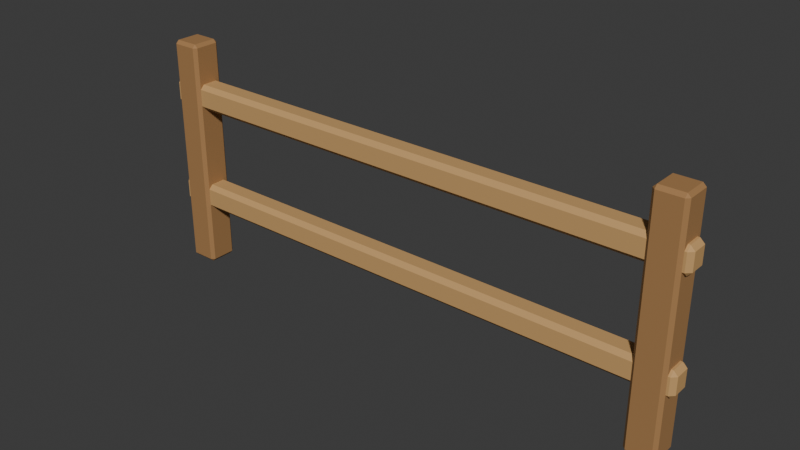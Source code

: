 # Source: prop_fence_wood.blend  (saved by Blender 5.2.44; exported with 4.5.12 LTS)
import bpy
from mathutils import Matrix  # noqa: F401  (used for matrix-valued properties, if any)

bpy.ops.wm.read_factory_settings(use_empty=True)
scene = bpy.context.scene
scene.name = 'Scene'

# ---- collections
col_collection = bpy.data.collections.new('Collection'); scene.collection.children.link(col_collection)

# ---- materials (node trees are filled in below, after node groups)
mat_wood = bpy.data.materials.new('wood')
mat_wood.diffuse_color = (0.38, 0.2, 0.075, 1.0)
mat_wood_light = bpy.data.materials.new('wood_light')
mat_wood_light.diffuse_color = (0.58, 0.34, 0.13, 1.0)

# ---- material node trees
mat_wood.use_nodes = True; mat_wood.node_tree.nodes.clear()
_N = mat_wood.node_tree.nodes; _L = mat_wood.node_tree.links
n0 = _N.new('ShaderNodeBsdfPrincipled'); n0.name = 'Principled BSDF'; n0.location = (-200, 100)
n0.inputs[0].default_value = (0.38, 0.2, 0.075, 1.0)
n0.inputs[2].default_value = 0.78
n0.inputs[10].default_value = 0.005
n1 = _N.new('ShaderNodeOutputMaterial'); n1.name = 'Material Output'; n1.location = (200, 100)
_L.new(n0.outputs[0], n1.inputs[0])
n1.is_active_output = True
mat_wood_light.use_nodes = True; mat_wood_light.node_tree.nodes.clear()
_N = mat_wood_light.node_tree.nodes; _L = mat_wood_light.node_tree.links
n0 = _N.new('ShaderNodeBsdfPrincipled'); n0.name = 'Principled BSDF'; n0.location = (-200, 100)
n0.inputs[0].default_value = (0.58, 0.34, 0.13, 1.0)
n0.inputs[2].default_value = 0.78
n0.inputs[10].default_value = 0.005
n1 = _N.new('ShaderNodeOutputMaterial'); n1.name = 'Material Output'; n1.location = (200, 100)
_L.new(n0.outputs[0], n1.inputs[0])
n1.is_active_output = True

# ---- world
world_world = bpy.data.worlds.new('World'); scene.world = world_world
world_world.use_nodes = True; world_world.node_tree.nodes.clear()
_N = world_world.node_tree.nodes; _L = world_world.node_tree.links
n0 = _N.new('ShaderNodeOutputWorld'); n0.name = 'World Output'; n0.location = (200, 100)
n1 = _N.new('ShaderNodeBackground'); n1.name = 'Background'; n1.location = (-200, 100)
n1.inputs[0].default_value = (0.05088, 0.05088, 0.05088, 1.0)
_L.new(n1.outputs[0], n0.inputs[0])
n0.is_active_output = True
world_world.color = (0.05088, 0.05088, 0.05088)
world_world.sun_shadow_jitter_overblur = 0.0

# ---- meshes
me_cube_283 = bpy.data.meshes.new('Cube.283')
me_cube_283.from_pydata([(-1.255, -0.055, 0.0), (-1.255, -0.07, 0.015), (-1.27, -0.055, 0.015), (-1.255, -0.07, 1.085), (-1.255, -0.055, 1.1), (-1.27, -0.055, 1.085), (-1.255, 0.055, 0.0), (-1.27, 0.055, 0.015), (-1.255, 0.07, 0.015), (-1.255, 0.055, 1.1), (-1.255, 0.07, 1.085), (-1.27, 0.055, 1.085), (-1.145, -0.055, 0.0), (-1.13, -0.055, 0.015), (-1.145, -0.07, 0.015), (-1.145, -0.055, 1.1), (-1.145, -0.07, 1.085), (-1.13, -0.055, 1.085), (-1.145, 0.055, 0.0), (-1.145, 0.07, 0.015), (-1.13, 0.055, 0.015), (-1.145, 0.055, 1.1), (-1.13, 0.055, 1.085), (-1.145, 0.07, 1.085), (1.145, -0.055, 0.0), (1.145, -0.07, 0.015), (1.13, -0.055, 0.015), (1.145, -0.07, 1.085), (1.145, -0.055, 1.1), (1.13, -0.055, 1.085), (1.145, 0.055, 0.0), (1.13, 0.055, 0.015), (1.145, 0.07, 0.015), (1.145, 0.055, 1.1), (1.145, 0.07, 1.085), (1.13, 0.055, 1.085), (1.255, -0.055, 0.0), (1.27, -0.055, 0.015), (1.255, -0.07, 0.015), (1.255, -0.055, 1.1), (1.255, -0.07, 1.085), (1.27, -0.055, 1.085), (1.255, 0.055, 0.0), (1.255, 0.07, 0.015), (1.27, 0.055, 0.015), (1.255, 0.055, 1.1), (1.27, 0.055, 1.085), (1.255, 0.07, 1.085), (-1.28, -0.035, 0.29), (-1.28, -0.055, 0.31), (-1.3, -0.035, 0.31), (-1.28, -0.055, 0.39), (-1.28, -0.035, 0.41), (-1.3, -0.035, 0.39), (-1.28, 0.035, 0.29), (-1.3, 0.035, 0.31), (-1.28, 0.055, 0.31), (-1.28, 0.035, 0.41), (-1.28, 0.055, 0.39), (-1.3, 0.035, 0.39), (1.28, -0.035, 0.29), (1.3, -0.035, 0.31), (1.28, -0.055, 0.31), (1.28, -0.035, 0.41), (1.28, -0.055, 0.39), (1.3, -0.035, 0.39), (1.28, 0.035, 0.29), (1.28, 0.055, 0.31), (1.3, 0.035, 0.31), (1.28, 0.035, 0.41), (1.3, 0.035, 0.39), (1.28, 0.055, 0.39), (-1.28, -0.035, 0.79), (-1.28, -0.055, 0.81), (-1.3, -0.035, 0.81), (-1.28, -0.055, 0.89), (-1.28, -0.035, 0.91), (-1.3, -0.035, 0.89), (-1.28, 0.035, 0.79), (-1.3, 0.035, 0.81), (-1.28, 0.055, 0.81), (-1.28, 0.035, 0.91), (-1.28, 0.055, 0.89), (-1.3, 0.035, 0.89), (1.28, -0.035, 0.79), (1.3, -0.035, 0.81), (1.28, -0.055, 0.81), (1.28, -0.035, 0.91), (1.28, -0.055, 0.89), (1.3, -0.035, 0.89), (1.28, 0.035, 0.79), (1.28, 0.055, 0.81), (1.3, 0.035, 0.81), (1.28, 0.035, 0.91), (1.3, 0.035, 0.89), (1.28, 0.055, 0.89)], [], [(0, 1, 2), (3, 4, 5), (6, 7, 8), (9, 10, 11), (12, 13, 14), (15, 16, 17), (18, 19, 20), (21, 22, 23), (6, 0, 2, 7), (1, 3, 5, 2), (4, 9, 11, 5), (10, 8, 7, 11), (18, 6, 8, 19), (9, 21, 23, 10), (22, 20, 19, 23), (12, 18, 20, 13), (21, 15, 17, 22), (16, 14, 13, 17), (0, 12, 14, 1), (15, 4, 3, 16), (6, 18, 12, 0), (2, 5, 11, 7), (14, 16, 3, 1), (21, 9, 4, 15), (8, 10, 23, 19), (20, 22, 17, 13), (24, 25, 26), (27, 28, 29), (30, 31, 32), (33, 34, 35), (36, 37, 38), (39, 40, 41), (42, 43, 44), (45, 46, 47), (30, 24, 26, 31), (25, 27, 29, 26), (28, 33, 35, 29), (34, 32, 31, 35), (42, 30, 32, 43), (33, 45, 47, 34), (46, 44, 43, 47), (36, 42, 44, 37), (45, 39, 41, 46), (40, 38, 37, 41), (24, 36, 38, 25), (39, 28, 27, 40), (30, 42, 36, 24), (26, 29, 35, 31), (38, 40, 27, 25), (45, 33, 28, 39), (32, 34, 47, 43), (44, 46, 41, 37), (48, 49, 50), (51, 52, 53), (54, 55, 56), (57, 58, 59), (60, 61, 62), (63, 64, 65), (66, 67, 68), (69, 70, 71), (54, 48, 50, 55), (49, 51, 53, 50), (52, 57, 59, 53), (58, 56, 55, 59), (66, 54, 56, 67), (57, 69, 71, 58), (70, 68, 67, 71), (60, 66, 68, 61), (69, 63, 65, 70), (64, 62, 61, 65), (48, 60, 62, 49), (63, 52, 51, 64), (54, 66, 60, 48), (50, 53, 59, 55), (62, 64, 51, 49), (69, 57, 52, 63), (56, 58, 71, 67), (68, 70, 65, 61), (72, 73, 74), (75, 76, 77), (78, 79, 80), (81, 82, 83), (84, 85, 86), (87, 88, 89), (90, 91, 92), (93, 94, 95), (78, 72, 74, 79), (73, 75, 77, 74), (76, 81, 83, 77), (82, 80, 79, 83), (90, 78, 80, 91), (81, 93, 95, 82), (94, 92, 91, 95), (84, 90, 92, 85), (93, 87, 89, 94), (88, 86, 85, 89), (72, 84, 86, 73), (87, 76, 75, 88), (78, 90, 84, 72), (74, 77, 83, 79), (86, 88, 75, 73), (93, 81, 76, 87), (80, 82, 95, 91), (92, 94, 89, 85)])
me_cube_283.polygons.foreach_set('material_index', [0, 0, 0, 0, 0, 0, 0, 0, 0, 0, 0, 0, 0, 0, 0, 0, 0, 0, 0, 0, 0, 0, 0, 0, 0, 0, 0, 0, 0, 0, 0, 0, 0, 0, 0, 0, 0, 0, 0, 0, 0, 0, 0, 0, 0, 0, 0, 0, 0, 0, 0, 0, 1, 1, 1, 1, 1, 1, 1, 1, 1, 1, 1, 1, 1, 1, 1, 1, 1, 1, 1, 1, 1, 1, 1, 1, 1, 1, 1, 1, 1, 1, 1, 1, 1, 1, 1, 1, 1, 1, 1, 1, 1, 1, 1, 1, 1, 1, 1, 1, 1, 1, 1, 1])
_uv = me_cube_283.uv_layers.new(name='UVMap')
_uv.uv.foreach_set('vector', [0.1518, 0.7232, 0.1518, 0.75, 0.125, 0.7232, 0.6216, 0.0, 0.625, 0.02679, 0.6216, 0.02679, 0.1518, 0.5268, 0.125, 0.5268, 0.1518, 0.5, 0.625, 0.2411, 0.6216, 0.2701, 0.6216, 0.2232, 0.3482, 0.7232, 0.3776, 0.7232, 0.3633, 0.7634, 0.6384, 0.75, 0.6216, 0.7768, 0.6216, 0.7299, 0.3482, 0.5268, 0.3633, 0.4866, 0.3776, 0.5268, 0.6384, 0.5, 0.6216, 0.5201, 0.6216, 0.4732, 0.1518, 0.5268, 0.1518, 0.7232, 0.125, 0.7232, 0.125, 0.5268, 0.3784, 0.0, 0.6216, 0.0, 0.6216, 0.02679, 0.3784, 0.02679, 0.625, 0.02679, 0.625, 0.2411, 0.6216, 0.2232, 0.6216, 0.02679, 0.6216, 0.2701, 0.3784, 0.2768, 0.3784, 0.2232, 0.6216, 0.2232, 0.3482, 0.5268, 0.1518, 0.5268, 0.1518, 0.5, 0.3633, 0.4866, 0.625, 0.2411, 0.6384, 0.5, 0.6216, 0.4732, 0.6216, 0.2701, 0.6216, 0.5201, 0.3776, 0.5268, 0.3633, 0.4866, 0.6216, 0.4732, 0.3482, 0.7232, 0.3482, 0.5268, 0.3776, 0.5268, 0.3776, 0.7232, 0.6384, 0.5, 0.6384, 0.75, 0.6216, 0.7299, 0.6216, 0.5201, 0.6216, 0.7768, 0.3633, 0.7634, 0.3776, 0.7232, 0.6216, 0.7299, 0.1518, 0.7232, 0.3482, 0.7232, 0.3633, 0.7634, 0.1518, 0.75, 0.6384, 0.75, 0.625, 0.9732, 0.6216, 0.9732, 0.6216, 0.7768, 0.1518, 0.5268, 0.3482, 0.5268, 0.3482, 0.7232, 0.1518, 0.7232, 0.3784, 0.02679, 0.6216, 0.02679, 0.6216, 0.2232, 0.3784, 0.2232, 0.3633, 0.7634, 0.6216, 0.7768, 0.6216, 0.9732, 0.3784, 0.9732, 0.6384, 0.5, 0.8482, 0.5268, 0.8482, 0.7232, 0.6384, 0.75, 0.3784, 0.2768, 0.6216, 0.2701, 0.6216, 0.4732, 0.3633, 0.4866, 0.3776, 0.5268, 0.6216, 0.5201, 0.6216, 0.7299, 0.3776, 0.7232, 0.1518, 0.7232, 0.1518, 0.75, 0.125, 0.7232, 0.6216, 0.0, 0.625, 0.02679, 0.6216, 0.02679, 0.1518, 0.5268, 0.125, 0.5268, 0.1518, 0.5, 0.625, 0.2411, 0.6216, 0.2701, 0.6216, 0.2232, 0.3482, 0.7232, 0.3776, 0.7232, 0.3633, 0.7634, 0.6384, 0.75, 0.6216, 0.7768, 0.6216, 0.7299, 0.3482, 0.5268, 0.3633, 0.4866, 0.3776, 0.5268, 0.6384, 0.5, 0.6216, 0.5201, 0.6216, 0.4732, 0.1518, 0.5268, 0.1518, 0.7232, 0.125, 0.7232, 0.125, 0.5268, 0.3784, 0.0, 0.6216, 0.0, 0.6216, 0.02679, 0.3784, 0.02679, 0.625, 0.02679, 0.625, 0.2411, 0.6216, 0.2232, 0.6216, 0.02679, 0.6216, 0.2701, 0.3784, 0.2768, 0.3784, 0.2232, 0.6216, 0.2232, 0.3482, 0.5268, 0.1518, 0.5268, 0.1518, 0.5, 0.3633, 0.4866, 0.625, 0.2411, 0.6384, 0.5, 0.6216, 0.4732, 0.6216, 0.2701, 0.6216, 0.5201, 0.3776, 0.5268, 0.3633, 0.4866, 0.6216, 0.4732, 0.3482, 0.7232, 0.3482, 0.5268, 0.3776, 0.5268, 0.3776, 0.7232, 0.6384, 0.5, 0.6384, 0.75, 0.6216, 0.7299, 0.6216, 0.5201, 0.6216, 0.7768, 0.3633, 0.7634, 0.3776, 0.7232, 0.6216, 0.7299, 0.1518, 0.7232, 0.3482, 0.7232, 0.3633, 0.7634, 0.1518, 0.75, 0.6384, 0.75, 0.625, 0.9732, 0.6216, 0.9732, 0.6216, 0.7768, 0.1518, 0.5268, 0.3482, 0.5268, 0.3482, 0.7232, 0.1518, 0.7232, 0.3784, 0.02679, 0.6216, 0.02679, 0.6216, 0.2232, 0.3784, 0.2232, 0.3633, 0.7634, 0.6216, 0.7768, 0.6216, 0.9732, 0.3784, 0.9732, 0.6384, 0.5, 0.8482, 0.5268, 0.8482, 0.7232, 0.6384, 0.75, 0.3784, 0.2768, 0.6216, 0.2701, 0.6216, 0.4732, 0.3633, 0.4866, 0.3776, 0.5268, 0.6216, 0.5201, 0.6216, 0.7299, 0.3776, 0.7232, 0.1269, 0.7045, 0.1269, 0.75, 0.125, 0.7045, 0.5833, 0.0, 0.625, 0.04545, 0.5833, 0.04545, 0.1269, 0.5455, 0.125, 0.5455, 0.1269, 0.5, 0.625, 0.2203, 0.5833, 0.2514, 0.5833, 0.2045, 0.3731, 0.7045, 0.4062, 0.7045, 0.3949, 0.751, 0.626, 0.7282, 0.5833, 0.7519, 0.5833, 0.7159, 0.3731, 0.5455, 0.3949, 0.499, 0.4062, 0.5455, 0.626, 0.5218, 0.5833, 0.5341, 0.5833, 0.4981, 0.1269, 0.5455, 0.1269, 0.7045, 0.125, 0.7045, 0.125, 0.5455, 0.4167, 0.0, 0.5833, 0.0, 0.5833, 0.04545, 0.4167, 0.04545, 0.625, 0.04545, 0.625, 0.2203, 0.5833, 0.2045, 0.5833, 0.04545, 0.5833, 0.2514, 0.4167, 0.2519, 0.4167, 0.2045, 0.5833, 0.2045, 0.3731, 0.5455, 0.1269, 0.5455, 0.1269, 0.5, 0.3949, 0.499, 0.625, 0.2203, 0.626, 0.5218, 0.5833, 0.4981, 0.5833, 0.2514, 0.5833, 0.5341, 0.4062, 0.5455, 0.3949, 0.499, 0.5833, 0.4981, 0.3731, 0.7045, 0.3731, 0.5455, 0.4062, 0.5455, 0.4062, 0.7045, 0.626, 0.5218, 0.626, 0.7282, 0.5833, 0.7159, 0.5833, 0.5341, 0.5833, 0.7519, 0.3949, 0.751, 0.4062, 0.7045, 0.5833, 0.7159, 0.1269, 0.7045, 0.3731, 0.7045, 0.3949, 0.751, 0.1269, 0.75, 0.626, 0.7282, 0.625, 0.9981, 0.5833, 0.9981, 0.5833, 0.7519, 0.1269, 0.5455, 0.3731, 0.5455, 0.3731, 0.7045, 0.1269, 0.7045, 0.4167, 0.04545, 0.5833, 0.04545, 0.5833, 0.2045, 0.4167, 0.2045, 0.3949, 0.751, 0.5833, 0.7519, 0.5833, 0.9981, 0.4167, 0.9981, 0.626, 0.5218, 0.8731, 0.5455, 0.8731, 0.7045, 0.626, 0.7282, 0.4167, 0.2519, 0.5833, 0.2514, 0.5833, 0.4981, 0.3949, 0.499, 0.4062, 0.5455, 0.5833, 0.5341, 0.5833, 0.7159, 0.4062, 0.7045, 0.1269, 0.7045, 0.1269, 0.75, 0.125, 0.7045, 0.5833, 0.0, 0.625, 0.04545, 0.5833, 0.04545, 0.1269, 0.5455, 0.125, 0.5455, 0.1269, 0.5, 0.625, 0.2203, 0.5833, 0.2514, 0.5833, 0.2045, 0.3731, 0.7045, 0.4062, 0.7045, 0.3949, 0.751, 0.626, 0.7282, 0.5833, 0.7519, 0.5833, 0.7159, 0.3731, 0.5455, 0.3949, 0.499, 0.4062, 0.5455, 0.626, 0.5218, 0.5833, 0.5341, 0.5833, 0.4981, 0.1269, 0.5455, 0.1269, 0.7045, 0.125, 0.7045, 0.125, 0.5455, 0.4167, 0.0, 0.5833, 0.0, 0.5833, 0.04545, 0.4167, 0.04545, 0.625, 0.04545, 0.625, 0.2203, 0.5833, 0.2045, 0.5833, 0.04545, 0.5833, 0.2514, 0.4167, 0.2519, 0.4167, 0.2045, 0.5833, 0.2045, 0.3731, 0.5455, 0.1269, 0.5455, 0.1269, 0.5, 0.3949, 0.499, 0.625, 0.2203, 0.626, 0.5218, 0.5833, 0.4981, 0.5833, 0.2514, 0.5833, 0.5341, 0.4062, 0.5455, 0.3949, 0.499, 0.5833, 0.4981, 0.3731, 0.7045, 0.3731, 0.5455, 0.4062, 0.5455, 0.4062, 0.7045, 0.626, 0.5218, 0.626, 0.7282, 0.5833, 0.7159, 0.5833, 0.5341, 0.5833, 0.7519, 0.3949, 0.751, 0.4062, 0.7045, 0.5833, 0.7159, 0.1269, 0.7045, 0.3731, 0.7045, 0.3949, 0.751, 0.1269, 0.75, 0.626, 0.7282, 0.625, 0.9981, 0.5833, 0.9981, 0.5833, 0.7519, 0.1269, 0.5455, 0.3731, 0.5455, 0.3731, 0.7045, 0.1269, 0.7045, 0.4167, 0.04545, 0.5833, 0.04545, 0.5833, 0.2045, 0.4167, 0.2045, 0.3949, 0.751, 0.5833, 0.7519, 0.5833, 0.9981, 0.4167, 0.9981, 0.626, 0.5218, 0.8731, 0.5455, 0.8731, 0.7045, 0.626, 0.7282, 0.4167, 0.2519, 0.5833, 0.2514, 0.5833, 0.4981, 0.3949, 0.499, 0.4062, 0.5455, 0.5833, 0.5341, 0.5833, 0.7159, 0.4062, 0.7045])
_uv.active_render = True
_uv = me_cube_283.uv_layers.new(name='stride')
_uv.uv.foreach_set('vector', [0.0, 0.0, 0.0, 0.0, 0.0, 0.0, 0.0, 0.0, 0.0, 0.0, 0.0, 0.0, 0.0, 0.0, 0.0, 0.0, 0.0, 0.0, 0.0, 0.0, 0.0, 0.0, 0.0, 0.0, 0.0, 0.0, 0.0, 0.0, 0.0, 0.0, 0.0, 0.0, 0.0, 0.0, 0.0, 0.0, 0.0, 0.0, 0.0, 0.0, 0.0, 0.0, 0.0, 0.0, 0.0, 0.0, 0.0, 0.0, 0.0, 0.0, 0.0, 0.0, 0.0, 0.0, 0.0, 0.0, 0.0, 0.0, 0.0, 0.0, 0.0, 0.0, 0.0, 0.0, 0.0, 0.0, 0.0, 0.0, 0.0, 0.0, 0.0, 0.0, 0.0, 0.0, 0.0, 0.0, 0.0, 0.0, 0.0, 0.0, 0.0, 0.0, 0.0, 0.0, 0.0, 0.0, 0.0, 0.0, 0.0, 0.0, 0.0, 0.0, 0.0, 0.0, 0.0, 0.0, 0.0, 0.0, 0.0, 0.0, 0.0, 0.0, 0.0, 0.0, 0.0, 0.0, 0.0, 0.0, 0.0, 0.0, 0.0, 0.0, 0.0, 0.0, 0.0, 0.0, 0.0, 0.0, 0.0, 0.0, 0.0, 0.0, 0.0, 0.0, 0.0, 0.0, 0.0, 0.0, 0.0, 0.0, 0.0, 0.0, 0.0, 0.0, 0.0, 0.0, 0.0, 0.0, 0.0, 0.0, 0.0, 0.0, 0.0, 0.0, 0.0, 0.0, 0.0, 0.0, 0.0, 0.0, 0.0, 0.0, 0.0, 0.0, 0.0, 0.0, 0.0, 0.0, 0.0, 0.0, 0.0, 0.0, 0.0, 0.0, 0.0, 0.0, 0.0, 0.0, 0.0, 0.0, 0.0, 0.0, 0.0, 0.0, 0.0, 0.0, 0.0, 0.0, 0.0, 0.0, 0.0, 0.0, 0.0, 0.0, 0.0, 0.0, 0.0, 0.0, 0.0, 0.0, 0.0, 0.0, 0.0, 0.0, 0.0, 0.0, 0.0, 0.0, 0.0, 0.0, 0.0, 0.0, 0.0, 0.0, 0.0, 0.0, 0.0, 0.0, 0.0, 0.0, 0.0, 0.0, 0.0, 0.0, 0.0, 0.0, 0.0, 0.0, 0.0, 0.0, 0.0, 0.0, 0.0, 0.0, 0.0, 0.0, 0.0, 0.0, 0.0, 0.0, 0.0, 0.0, 0.0, 0.0, 0.0, 0.0, 0.0, 0.0, 0.0, 0.0, 0.0, 0.0, 0.0, 0.0, 0.0, 0.0, 0.0, 0.0, 0.0, 0.0, 0.0, 0.0, 0.0, 0.0, 0.0, 0.0, 0.0, 0.0, 0.0, 0.0, 0.0, 0.0, 0.0, 0.0, 0.0, 0.0, 0.0, 0.0, 0.0, 0.0, 0.0, 0.0, 0.0, 0.0, 0.0, 0.0, 0.0, 0.0, 0.0, 0.0, 0.0, 0.0, 0.0, 0.0, 0.0, 0.0, 0.0, 0.0, 0.0, 0.0, 0.0, 0.0, 0.0, 0.0, 0.0, 0.0, 0.0, 0.0, 0.0, 0.0, 0.0, 0.0, 0.0, 0.0, 0.0, 0.0, 0.0, 0.0, 0.0, 0.0, 0.0, 0.0, 0.0, 0.0, 0.0, 0.0, 0.0, 0.0, 0.0, 0.0, 0.0, 0.0, 0.0, 0.0, 0.0, 0.0, 0.0, 0.0, 0.0, 0.0, 0.0, 0.0, 0.0, 0.0, 0.0, 0.0, 0.0, 0.0, 0.0, 0.0, 0.0, 0.0, 0.0, 0.0, 0.0, 0.0, 0.0, 0.0, 0.0, 0.0, 0.0, 0.0, 0.0, 0.0, 0.0, 0.0, 0.0, 0.0, 0.0, 0.0, 0.0, 0.0, 0.0, 0.0, 0.0, 0.0, 0.0, 0.0, 0.0, 0.0, 0.0, 0.0, 0.0, 0.0, 0.0, 0.0, 0.0, 0.0, 0.0, 0.0, 0.0, 0.0, 0.0, 0.0, 0.0, 0.0, 0.0, 0.0, 0.0, 0.0, 0.0, 0.0, 0.0, 0.0, 0.0, 0.0, 0.0, 0.0, 0.0, 0.0, 0.0, 0.0, 0.0, 0.0, 0.0, 0.0, 0.0, 0.0, 0.0, 0.0, 0.0, 0.0, 0.0, 0.0, 0.0, 0.0, 0.0, 0.0, 0.0, 0.0, 0.0, 0.0, 0.0, 0.0, 0.0, 0.0, 0.0, 0.0, 0.0, 0.0, 0.0, 0.0, 0.0, 0.0, 0.0, 0.0, 0.0, 0.0, 0.0, 0.0, 0.0, 0.0, 0.0, 0.0, 0.0, 0.0, 0.0, 0.0, 0.0, 0.0, 0.0, 0.0, 0.0, 0.0, 0.0, 0.0, 0.0, 0.0, 0.0, 0.0, 0.0, 0.0, 0.0, 0.0, 0.0, 0.0, 0.0, 0.0, 0.0, 0.0, 0.0, 0.0, 0.0, 0.0, 0.0, 0.0, 0.0, 0.0, 0.0, 0.0, 0.0, 0.0, 0.0, 0.0, 0.0, 0.0, 0.0, 0.0, 0.0, 0.0, 0.0, 0.0, 0.0, 0.0, 0.0, 0.0, 0.0, 0.0, 0.0, 0.0, 0.0, 0.0, 0.0, 0.0, 0.0, 0.0, 0.0, 0.0, 0.0, 0.0, 0.0, 0.0, 0.0, 0.0, 0.0, 0.0, 0.0, 0.0, 0.0, 0.0, 0.0, 0.0, 0.0, 0.0, 0.0, 0.0, 0.0, 0.0, 0.0, 0.0, 0.0, 0.0, 0.0, 0.0, 0.0, 0.0, 0.0, 0.0, 0.0, 0.0, 0.0, 0.0, 0.0, 0.0, 0.0, 0.0, 0.0, 0.0, 0.0, 0.0, 0.0, 0.0, 0.0, 0.0, 0.0, 0.0, 0.0, 0.0, 0.0, 0.0, 0.0, 0.0, 0.0, 0.0, 0.0, 0.0, 0.0, 0.0, 0.0, 0.0, 0.0, 0.0, 0.0, 0.0, 0.0, 0.0, 0.0, 0.0, 0.0, 0.0, 0.0, 0.0, 0.0, 0.0, 0.0, 0.0, 0.0, 0.0, 0.0, 0.0, 0.0, 0.0, 0.0, 0.0, 0.0, 0.0, 0.0, 0.0, 0.0, 0.0, 0.0, 0.0, 0.0, 0.0, 0.0, 0.0, 0.0, 0.0, 0.0, 0.0, 0.0, 0.0, 0.0, 0.0, 0.0, 0.0, 0.0, 0.0, 0.0, 0.0, 0.0, 0.0, 0.0, 0.0, 0.0, 0.0, 0.0, 0.0, 0.0, 0.0, 0.0, 0.0, 0.0, 0.0, 0.0, 0.0, 0.0, 0.0, 0.0, 0.0, 0.0, 0.0, 0.0, 0.0, 0.0, 0.0, 0.0, 0.0, 0.0, 0.0, 0.0, 0.0, 0.0, 0.0, 0.0, 0.0, 0.0, 0.0, 0.0, 0.0, 0.0, 0.0, 0.0, 0.0, 0.0, 0.0, 0.0, 0.0, 0.0, 0.0, 0.0, 0.0, 0.0, 0.0, 0.0, 0.0, 0.0, 0.0, 0.0, 0.0, 0.0, 0.0, 0.0, 0.0, 0.0, 0.0, 0.0, 0.0, 0.0, 0.0, 0.0, 0.0, 0.0, 0.0, 0.0, 0.0, 0.0, 0.0, 0.0, 0.0, 0.0, 0.0, 0.0, 0.0, 0.0, 0.0, 0.0, 0.0, 0.0, 0.0, 0.0, 0.0, 0.0, 0.0, 0.0, 0.0, 0.0, 0.0, 0.0, 0.0, 0.0, 0.0, 0.0, 0.0, 0.0, 0.0, 0.0, 0.0, 0.0, 0.0, 0.0, 0.0, 0.0, 0.0, 0.0, 0.0, 0.0, 0.0, 0.0, 0.0, 0.0, 0.0, 0.0, 0.0, 0.0, 0.0, 0.0, 0.0, 0.0, 0.0, 0.0, 0.0, 0.0, 0.0, 0.0, 0.0, 0.0, 0.0, 0.0, 0.0, 0.0, 0.0, 0.0, 0.0, 0.0, 0.0, 0.0, 0.0])
me_cube_283.materials.append(mat_wood)
me_cube_283.materials.append(mat_wood_light)
me_cube_283.update()

# ---- objects
ob_prop_fence_wood = bpy.data.objects.new('prop_fence_wood', me_cube_283)

# ---- transforms, parenting, visibility, modifiers, constraints
ob_prop_fence_wood.location = (0.0, 0.0, 0.0)
_vg = ob_prop_fence_wood.vertex_groups.new(name='root')

# ---- collection membership
col_collection.objects.link(ob_prop_fence_wood)

# ---- scene / render settings (as saved in the file)
scene.frame_start = 1; scene.frame_end = 25; scene.frame_set(1)
scene.render.engine = 'BLENDER_EEVEE_NEXT'
scene.render.bake_bias = 0.0
scene.render.bake_samples = 0
scene.render.compositor_device = 'GPU'
scene.eevee.use_volume_custom_range = False
scene.eevee.fast_gi_thickness_near = 0.1
scene.eevee.fast_gi_thickness_far = 0.0
scene.eevee.ray_tracing_options.screen_trace_thickness = 0.1
bpy.context.view_layer.update()

# ---- added for rendering (the .blend has no active camera and no usable light): camera, sun
cam_auto = bpy.data.cameras.new('AutoCamera')
cam_auto.lens = 50.0
cam_auto.sensor_width = 36.0
cam_auto.clip_end = 1000.0
ob_auto_camera = bpy.data.objects.new('AutoCamera', cam_auto)
scene.collection.objects.link(ob_auto_camera)
ob_auto_camera.location = (2.61523, -3.13827, 2.64218)
ob_auto_camera.rotation_euler = (1.09748, -7.21219e-08, 0.694738)
scene.camera = ob_auto_camera
light_auto_sun = bpy.data.lights.new('AutoSun', 'SUN')
light_auto_sun.energy = 3.0
light_auto_sun.angle = 0.0523599
ob_auto_sun = bpy.data.objects.new('AutoSun', light_auto_sun)
scene.collection.objects.link(ob_auto_sun)
ob_auto_sun.rotation_euler = (0.872665, 0.174533, 0.523599)
bpy.context.view_layer.update()

